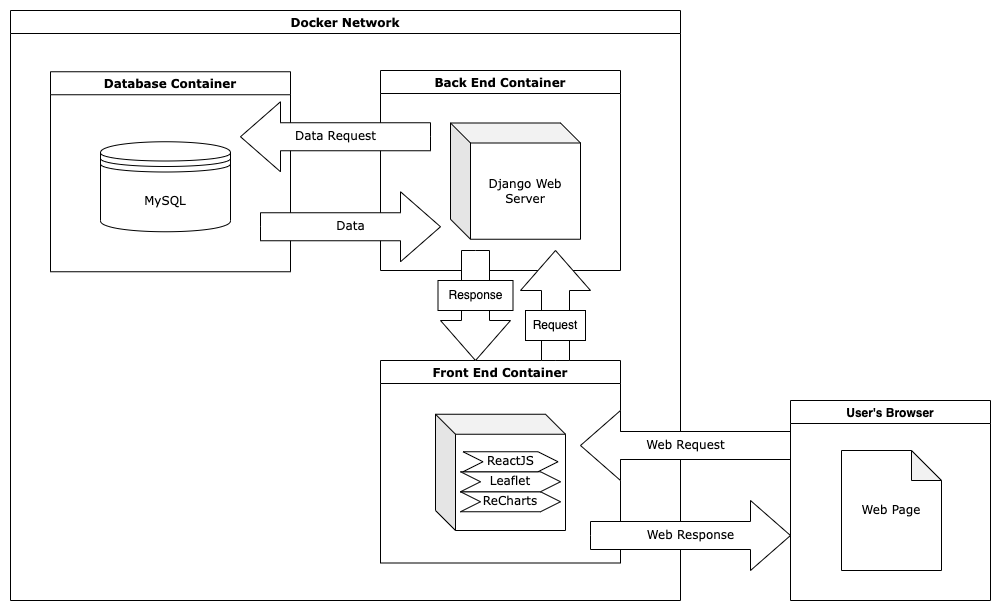

The diagram above was exported from draw.io. Its source (the exported page's mxGraphModel, read from the mxfile embedded in the PNG):
<mxGraphModel dx="1183" dy="773" grid="1" gridSize="10" guides="1" tooltips="1" connect="1" arrows="1" fold="1" page="1" pageScale="1" pageWidth="850" pageHeight="1100" math="0" shadow="0">
  <root>
    <mxCell id="0" />
    <mxCell id="1" parent="0" />
    <mxCell id="LjNiM_mtMt0p8K7lJHBD-7" value="Docker Network" style="swimlane;fontFamily=Verdana;" parent="1" vertex="1">
      <mxGeometry x="120" y="360" width="670" height="590" as="geometry" />
    </mxCell>
    <mxCell id="LjNiM_mtMt0p8K7lJHBD-4" value="Database Container" style="swimlane;fontFamily=Verdana;" parent="LjNiM_mtMt0p8K7lJHBD-7" vertex="1">
      <mxGeometry x="40" y="61.25" width="240" height="200" as="geometry" />
    </mxCell>
    <mxCell id="LjNiM_mtMt0p8K7lJHBD-3" value="MySQL" style="shape=datastore;whiteSpace=wrap;html=1;fontFamily=Verdana;" parent="LjNiM_mtMt0p8K7lJHBD-4" vertex="1">
      <mxGeometry x="50" y="70" width="130" height="90" as="geometry" />
    </mxCell>
    <mxCell id="LjNiM_mtMt0p8K7lJHBD-5" value="Back End Container" style="swimlane;fontFamily=Verdana;" parent="LjNiM_mtMt0p8K7lJHBD-7" vertex="1">
      <mxGeometry x="370" y="60" width="240" height="200" as="geometry" />
    </mxCell>
    <mxCell id="LjNiM_mtMt0p8K7lJHBD-6" value="Django Web Server" style="shape=cube;whiteSpace=wrap;html=1;boundedLbl=1;backgroundOutline=1;darkOpacity=0.05;darkOpacity2=0.1;fontFamily=Verdana;" parent="LjNiM_mtMt0p8K7lJHBD-5" vertex="1">
      <mxGeometry x="70" y="52.49999999999999" width="130" height="116.25" as="geometry" />
    </mxCell>
    <mxCell id="LjNiM_mtMt0p8K7lJHBD-15" value="Data Request" style="html=1;shadow=0;dashed=0;align=center;verticalAlign=middle;shape=mxgraph.arrows2.arrow;dy=0.6;dx=40;flipH=1;notch=0;fontFamily=Verdana;" parent="LjNiM_mtMt0p8K7lJHBD-7" vertex="1">
      <mxGeometry x="230" y="91.25" width="190" height="70" as="geometry" />
    </mxCell>
    <mxCell id="LjNiM_mtMt0p8K7lJHBD-16" value="Data" style="html=1;shadow=0;dashed=0;align=center;verticalAlign=middle;shape=mxgraph.arrows2.arrow;dy=0.6;dx=40;notch=0;fontFamily=Verdana;" parent="LjNiM_mtMt0p8K7lJHBD-7" vertex="1">
      <mxGeometry x="250" y="181.25" width="180" height="70" as="geometry" />
    </mxCell>
    <mxCell id="73VpemVFDvGfpXxc2Cea-1" value="Front End Container" style="swimlane;fontFamily=Verdana;" vertex="1" parent="LjNiM_mtMt0p8K7lJHBD-7">
      <mxGeometry x="370" y="350" width="240" height="202.5" as="geometry" />
    </mxCell>
    <mxCell id="73VpemVFDvGfpXxc2Cea-2" value="" style="shape=cube;whiteSpace=wrap;html=1;boundedLbl=1;backgroundOutline=1;darkOpacity=0.05;darkOpacity2=0.1;fontFamily=Verdana;" vertex="1" parent="73VpemVFDvGfpXxc2Cea-1">
      <mxGeometry x="55" y="53.75" width="130" height="116.25" as="geometry" />
    </mxCell>
    <mxCell id="LjNiM_mtMt0p8K7lJHBD-29" value="ReCharts" style="shape=step;perimeter=stepPerimeter;whiteSpace=wrap;html=1;fixedSize=1;fontFamily=Verdana;fontSize=12;" parent="73VpemVFDvGfpXxc2Cea-1" vertex="1">
      <mxGeometry x="80" y="131.25" width="100" height="20" as="geometry" />
    </mxCell>
    <mxCell id="LjNiM_mtMt0p8K7lJHBD-28" value="Leaflet" style="shape=step;perimeter=stepPerimeter;whiteSpace=wrap;html=1;fixedSize=1;fontFamily=Verdana;fontSize=12;" parent="73VpemVFDvGfpXxc2Cea-1" vertex="1">
      <mxGeometry x="80" y="111.25" width="100" height="20" as="geometry" />
    </mxCell>
    <mxCell id="LjNiM_mtMt0p8K7lJHBD-34" value="ReactJS" style="shape=step;perimeter=stepPerimeter;whiteSpace=wrap;html=1;fixedSize=1;fontFamily=Verdana;fontSize=12;" parent="73VpemVFDvGfpXxc2Cea-1" vertex="1">
      <mxGeometry x="82.5" y="91.25" width="95" height="20" as="geometry" />
    </mxCell>
    <mxCell id="73VpemVFDvGfpXxc2Cea-3" value="" style="html=1;shadow=0;dashed=0;align=center;verticalAlign=middle;shape=mxgraph.arrows2.arrow;dy=0.6;dx=40;direction=south;notch=0;" vertex="1" parent="LjNiM_mtMt0p8K7lJHBD-7">
      <mxGeometry x="430" y="240" width="70" height="110" as="geometry" />
    </mxCell>
    <mxCell id="73VpemVFDvGfpXxc2Cea-5" value="" style="html=1;shadow=0;dashed=0;align=center;verticalAlign=middle;shape=mxgraph.arrows2.arrow;dy=0.6;dx=40;direction=south;notch=0;rotation=-180;" vertex="1" parent="LjNiM_mtMt0p8K7lJHBD-7">
      <mxGeometry x="510" y="240" width="70" height="110" as="geometry" />
    </mxCell>
    <mxCell id="73VpemVFDvGfpXxc2Cea-30" value="Response" style="rounded=0;whiteSpace=wrap;html=1;" vertex="1" parent="LjNiM_mtMt0p8K7lJHBD-7">
      <mxGeometry x="427.5" y="270" width="75" height="30" as="geometry" />
    </mxCell>
    <mxCell id="73VpemVFDvGfpXxc2Cea-31" value="Request" style="rounded=0;whiteSpace=wrap;html=1;" vertex="1" parent="LjNiM_mtMt0p8K7lJHBD-7">
      <mxGeometry x="515" y="300" width="60" height="30" as="geometry" />
    </mxCell>
    <mxCell id="LjNiM_mtMt0p8K7lJHBD-18" value="Web Request" style="html=1;shadow=0;dashed=0;align=center;verticalAlign=middle;shape=mxgraph.arrows2.arrow;dy=0.6;dx=40;flipH=1;notch=0;fontFamily=Verdana;" parent="1" vertex="1">
      <mxGeometry x="690" y="760" width="210" height="70" as="geometry" />
    </mxCell>
    <mxCell id="LjNiM_mtMt0p8K7lJHBD-17" value="Web Response" style="html=1;shadow=0;dashed=0;align=center;verticalAlign=middle;shape=mxgraph.arrows2.arrow;dy=0.6;dx=40;notch=0;fontFamily=Verdana;" parent="1" vertex="1">
      <mxGeometry x="700" y="850" width="200" height="70" as="geometry" />
    </mxCell>
    <mxCell id="73VpemVFDvGfpXxc2Cea-11" value="User's Browser" style="swimlane;" vertex="1" parent="1">
      <mxGeometry x="900" y="750" width="200" height="200" as="geometry" />
    </mxCell>
    <mxCell id="LjNiM_mtMt0p8K7lJHBD-27" value="Web Page" style="shape=note;whiteSpace=wrap;html=1;backgroundOutline=1;darkOpacity=0.05;fontFamily=Verdana;fontSize=12;" parent="73VpemVFDvGfpXxc2Cea-11" vertex="1">
      <mxGeometry x="51" y="50" width="100" height="120" as="geometry" />
    </mxCell>
  </root>
</mxGraphModel>